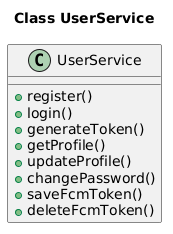

The diagram above was rendered by PlantUML. Its source (embedded in the PNG):
@startuml
title Class UserService

class UserService {
    + register()
    + login()
    + generateToken()
    + getProfile()
    + updateProfile()
    + changePassword()
    + saveFcmToken()
    + deleteFcmToken()
}
@enduml